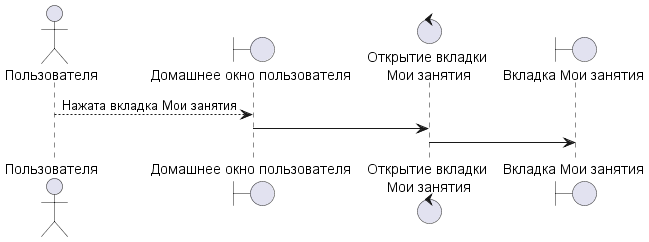

The diagram above was rendered by PlantUML. Its source (embedded in the PNG):
@startuml PoProsmotrMoixZanyatiq.wsd

actor "Пользователя" as pl

boundary "Домашнее окно пользователя" as bo

control "Открытие вкладки\n Мои занятия" as co

boundary "Вкладка Мои занятия" as bo1

pl --> bo: Нажата вкладка Мои занятия

bo -> co

co -> bo1

@enduml